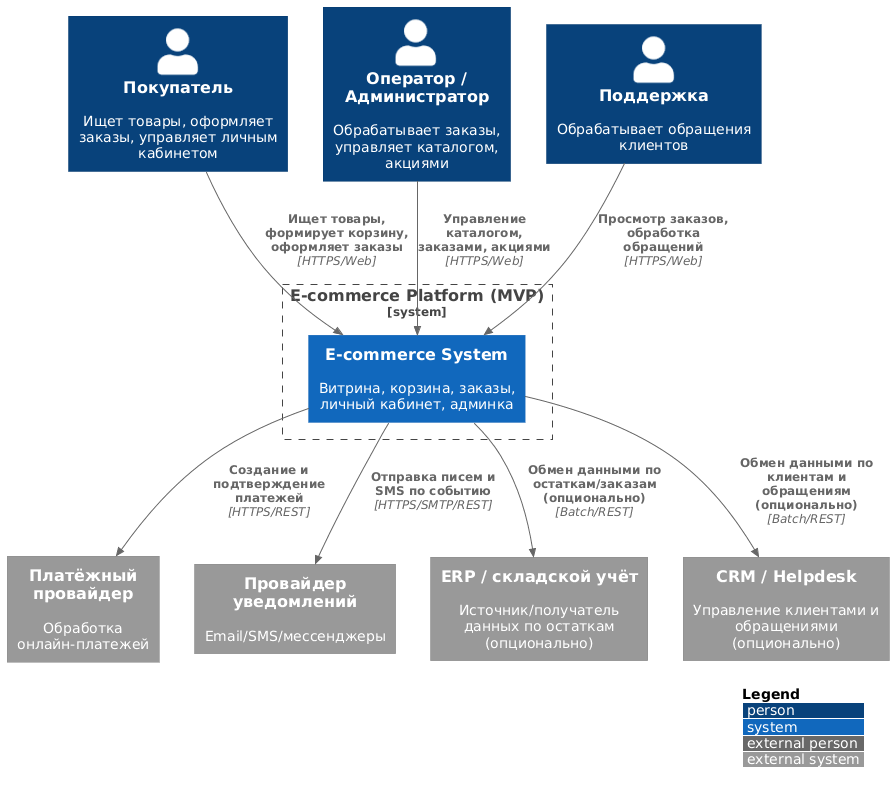

The diagram above was rendered by PlantUML. Its source (embedded in the PNG):
@startuml C1_MVP_Ecommerce
!include https://raw.githubusercontent.com/plantuml-stdlib/C4-PlantUML/master/C4_Context.puml

LAYOUT_WITH_LEGEND()

Person(customer, "Покупатель", "Ищет товары, оформляет заказы, управляет личным кабинетом")
Person(operator, "Оператор / Администратор", "Обрабатывает заказы, управляет каталогом, акциями")
Person(support, "Поддержка", "Обрабатывает обращения клиентов")

System_Boundary(ecom_mvp, "E-commerce Platform (MVP)") {
  System(ecom_system, "E-commerce System", "Витрина, корзина, заказы, личный кабинет, админка")
}

System_Ext(payment, "Платёжный провайдер", "Обработка онлайн‑платежей")
System_Ext(notification, "Провайдер уведомлений", "Email/SMS/мессенджеры")
System_Ext(erp, "ERP / складской учёт", "Источник/получатель данных по остаткам (опционально)")
System_Ext(crm, "CRM / Helpdesk", "Управление клиентами и обращениями (опционально)")

Rel(customer, ecom_system, "Ищет товары, формирует корзину, оформляет заказы", "HTTPS/Web")
Rel(operator, ecom_system, "Управление каталогом, заказами, акциями", "HTTPS/Web")
Rel(support, ecom_system, "Просмотр заказов, обработка обращений", "HTTPS/Web")

Rel(ecom_system, payment, "Создание и подтверждение платежей", "HTTPS/REST")
Rel(ecom_system, notification, "Отправка писем и SMS по событию", "HTTPS/SMTP/REST")
Rel(ecom_system, erp, "Обмен данными по остаткам/заказам (опционально)", "Batch/REST")
Rel(ecom_system, crm, "Обмен данными по клиентам и обращениям (опционально)", "Batch/REST")

@enduml